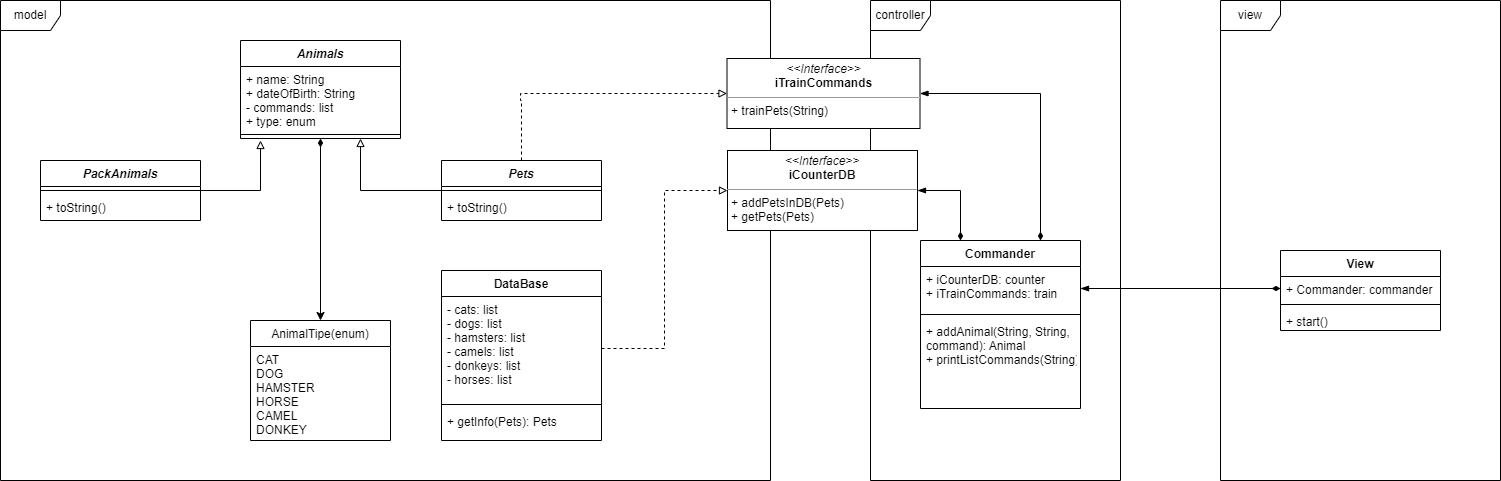

The diagram above was exported from draw.io. Its source (the exported page's mxGraphModel, read from the mxfile embedded in the PNG):
<mxGraphModel dx="1002" dy="577" grid="1" gridSize="10" guides="1" tooltips="1" connect="1" arrows="1" fold="1" page="1" pageScale="1" pageWidth="827" pageHeight="1169" math="0" shadow="0">
  <root>
    <mxCell id="WIyWlLk6GJQsqaUBKTNV-0" />
    <mxCell id="WIyWlLk6GJQsqaUBKTNV-1" parent="WIyWlLk6GJQsqaUBKTNV-0" />
    <mxCell id="yjcnYr5_q2w1mf7pMHdx-4" style="edgeStyle=orthogonalEdgeStyle;rounded=0;orthogonalLoop=1;jettySize=auto;html=1;exitX=0.5;exitY=1;exitDx=0;exitDy=0;entryX=0.5;entryY=0;entryDx=0;entryDy=0;startArrow=diamondThin;startFill=1;" edge="1" parent="WIyWlLk6GJQsqaUBKTNV-1" source="4iGAAr2-oNa-AT3mM5pS-0" target="yjcnYr5_q2w1mf7pMHdx-0">
      <mxGeometry relative="1" as="geometry" />
    </mxCell>
    <mxCell id="4iGAAr2-oNa-AT3mM5pS-0" value="Animals" style="swimlane;fontStyle=3;align=center;verticalAlign=top;childLayout=stackLayout;horizontal=1;startSize=26;horizontalStack=0;resizeParent=1;resizeParentMax=0;resizeLast=0;collapsible=1;marginBottom=0;" parent="WIyWlLk6GJQsqaUBKTNV-1" vertex="1">
      <mxGeometry x="320" y="880" width="160" height="98" as="geometry" />
    </mxCell>
    <mxCell id="4iGAAr2-oNa-AT3mM5pS-1" value="+ name: String&#10;+ dateOfBirth: String&#10;- commands: list&#10;+ type: enum" style="text;strokeColor=none;fillColor=none;align=left;verticalAlign=top;spacingLeft=4;spacingRight=4;overflow=hidden;rotatable=0;points=[[0,0.5],[1,0.5]];portConstraint=eastwest;" parent="4iGAAr2-oNa-AT3mM5pS-0" vertex="1">
      <mxGeometry y="26" width="160" height="64" as="geometry" />
    </mxCell>
    <mxCell id="4iGAAr2-oNa-AT3mM5pS-2" value="" style="line;strokeWidth=1;fillColor=none;align=left;verticalAlign=middle;spacingTop=-1;spacingLeft=3;spacingRight=3;rotatable=0;labelPosition=right;points=[];portConstraint=eastwest;strokeColor=inherit;" parent="4iGAAr2-oNa-AT3mM5pS-0" vertex="1">
      <mxGeometry y="90" width="160" height="8" as="geometry" />
    </mxCell>
    <mxCell id="4iGAAr2-oNa-AT3mM5pS-59" style="edgeStyle=orthogonalEdgeStyle;rounded=0;orthogonalLoop=1;jettySize=auto;html=1;exitX=1;exitY=0.5;exitDx=0;exitDy=0;endArrow=block;endFill=0;" parent="WIyWlLk6GJQsqaUBKTNV-1" source="4iGAAr2-oNa-AT3mM5pS-4" edge="1">
      <mxGeometry relative="1" as="geometry">
        <mxPoint x="340" y="980" as="targetPoint" />
      </mxGeometry>
    </mxCell>
    <mxCell id="4iGAAr2-oNa-AT3mM5pS-4" value="PackAnimals" style="swimlane;fontStyle=3;align=center;verticalAlign=top;childLayout=stackLayout;horizontal=1;startSize=26;horizontalStack=0;resizeParent=1;resizeParentMax=0;resizeLast=0;collapsible=1;marginBottom=0;" parent="WIyWlLk6GJQsqaUBKTNV-1" vertex="1">
      <mxGeometry x="120" y="1000" width="160" height="60" as="geometry" />
    </mxCell>
    <mxCell id="4iGAAr2-oNa-AT3mM5pS-6" value="" style="line;strokeWidth=1;fillColor=none;align=left;verticalAlign=middle;spacingTop=-1;spacingLeft=3;spacingRight=3;rotatable=0;labelPosition=right;points=[];portConstraint=eastwest;strokeColor=inherit;" parent="4iGAAr2-oNa-AT3mM5pS-4" vertex="1">
      <mxGeometry y="26" width="160" height="8" as="geometry" />
    </mxCell>
    <mxCell id="4iGAAr2-oNa-AT3mM5pS-7" value="+ toString()" style="text;strokeColor=none;fillColor=none;align=left;verticalAlign=top;spacingLeft=4;spacingRight=4;overflow=hidden;rotatable=0;points=[[0,0.5],[1,0.5]];portConstraint=eastwest;" parent="4iGAAr2-oNa-AT3mM5pS-4" vertex="1">
      <mxGeometry y="34" width="160" height="26" as="geometry" />
    </mxCell>
    <mxCell id="4iGAAr2-oNa-AT3mM5pS-63" style="edgeStyle=orthogonalEdgeStyle;rounded=0;orthogonalLoop=1;jettySize=auto;html=1;entryX=0.75;entryY=1;entryDx=0;entryDy=0;endArrow=block;endFill=0;" parent="WIyWlLk6GJQsqaUBKTNV-1" source="4iGAAr2-oNa-AT3mM5pS-12" target="4iGAAr2-oNa-AT3mM5pS-0" edge="1">
      <mxGeometry relative="1" as="geometry" />
    </mxCell>
    <mxCell id="4iGAAr2-oNa-AT3mM5pS-12" value="Pets" style="swimlane;fontStyle=3;align=center;verticalAlign=top;childLayout=stackLayout;horizontal=1;startSize=26;horizontalStack=0;resizeParent=1;resizeParentMax=0;resizeLast=0;collapsible=1;marginBottom=0;" parent="WIyWlLk6GJQsqaUBKTNV-1" vertex="1">
      <mxGeometry x="521" y="1000" width="160" height="60" as="geometry" />
    </mxCell>
    <mxCell id="4iGAAr2-oNa-AT3mM5pS-13" value="" style="line;strokeWidth=1;fillColor=none;align=left;verticalAlign=middle;spacingTop=-1;spacingLeft=3;spacingRight=3;rotatable=0;labelPosition=right;points=[];portConstraint=eastwest;strokeColor=inherit;" parent="4iGAAr2-oNa-AT3mM5pS-12" vertex="1">
      <mxGeometry y="26" width="160" height="8" as="geometry" />
    </mxCell>
    <mxCell id="4iGAAr2-oNa-AT3mM5pS-14" value="+ toString()" style="text;strokeColor=none;fillColor=none;align=left;verticalAlign=top;spacingLeft=4;spacingRight=4;overflow=hidden;rotatable=0;points=[[0,0.5],[1,0.5]];portConstraint=eastwest;" parent="4iGAAr2-oNa-AT3mM5pS-12" vertex="1">
      <mxGeometry y="34" width="160" height="26" as="geometry" />
    </mxCell>
    <mxCell id="4iGAAr2-oNa-AT3mM5pS-74" style="edgeStyle=orthogonalEdgeStyle;rounded=0;orthogonalLoop=1;jettySize=auto;html=1;exitX=0.25;exitY=0;exitDx=0;exitDy=0;entryX=1;entryY=0.5;entryDx=0;entryDy=0;endArrow=blockThin;endFill=1;startArrow=diamondThin;startFill=1;" parent="WIyWlLk6GJQsqaUBKTNV-1" source="4iGAAr2-oNa-AT3mM5pS-36" target="4iGAAr2-oNa-AT3mM5pS-41" edge="1">
      <mxGeometry relative="1" as="geometry" />
    </mxCell>
    <mxCell id="4iGAAr2-oNa-AT3mM5pS-76" style="edgeStyle=orthogonalEdgeStyle;rounded=0;orthogonalLoop=1;jettySize=auto;html=1;exitX=0.75;exitY=0;exitDx=0;exitDy=0;entryX=1;entryY=0.5;entryDx=0;entryDy=0;startArrow=diamondThin;startFill=1;endArrow=blockThin;endFill=1;" parent="WIyWlLk6GJQsqaUBKTNV-1" source="4iGAAr2-oNa-AT3mM5pS-36" target="4iGAAr2-oNa-AT3mM5pS-47" edge="1">
      <mxGeometry relative="1" as="geometry" />
    </mxCell>
    <mxCell id="4iGAAr2-oNa-AT3mM5pS-36" value="Commander" style="swimlane;fontStyle=1;align=center;verticalAlign=top;childLayout=stackLayout;horizontal=1;startSize=26;horizontalStack=0;resizeParent=1;resizeParentMax=0;resizeLast=0;collapsible=1;marginBottom=0;" parent="WIyWlLk6GJQsqaUBKTNV-1" vertex="1">
      <mxGeometry x="1000" y="1080" width="160" height="168" as="geometry" />
    </mxCell>
    <mxCell id="4iGAAr2-oNa-AT3mM5pS-37" value="+ iCounterDB: counter&#10;+ iTrainCommands: train" style="text;strokeColor=none;fillColor=none;align=left;verticalAlign=top;spacingLeft=4;spacingRight=4;overflow=hidden;rotatable=0;points=[[0,0.5],[1,0.5]];portConstraint=eastwest;" parent="4iGAAr2-oNa-AT3mM5pS-36" vertex="1">
      <mxGeometry y="26" width="160" height="44" as="geometry" />
    </mxCell>
    <mxCell id="4iGAAr2-oNa-AT3mM5pS-38" value="" style="line;strokeWidth=1;fillColor=none;align=left;verticalAlign=middle;spacingTop=-1;spacingLeft=3;spacingRight=3;rotatable=0;labelPosition=right;points=[];portConstraint=eastwest;strokeColor=inherit;" parent="4iGAAr2-oNa-AT3mM5pS-36" vertex="1">
      <mxGeometry y="70" width="160" height="8" as="geometry" />
    </mxCell>
    <mxCell id="4iGAAr2-oNa-AT3mM5pS-39" value="+ addAnimal(String, String, &#10;command): Animal&#10;+ printListCommands(String): list" style="text;strokeColor=none;fillColor=none;align=left;verticalAlign=top;spacingLeft=4;spacingRight=4;overflow=hidden;rotatable=0;points=[[0,0.5],[1,0.5]];portConstraint=eastwest;" parent="4iGAAr2-oNa-AT3mM5pS-36" vertex="1">
      <mxGeometry y="78" width="160" height="90" as="geometry" />
    </mxCell>
    <mxCell id="4iGAAr2-oNa-AT3mM5pS-42" value="DataBase" style="swimlane;fontStyle=1;align=center;verticalAlign=top;childLayout=stackLayout;horizontal=1;startSize=26;horizontalStack=0;resizeParent=1;resizeParentMax=0;resizeLast=0;collapsible=1;marginBottom=0;" parent="WIyWlLk6GJQsqaUBKTNV-1" vertex="1">
      <mxGeometry x="521" y="1110" width="160" height="170" as="geometry" />
    </mxCell>
    <mxCell id="4iGAAr2-oNa-AT3mM5pS-43" value="- cats: list&#10;- dogs: list&#10;- hamsters: list&#10;- camels: list&#10;- donkeys: list&#10;- horses: list" style="text;strokeColor=none;fillColor=none;align=left;verticalAlign=top;spacingLeft=4;spacingRight=4;overflow=hidden;rotatable=0;points=[[0,0.5],[1,0.5]];portConstraint=eastwest;" parent="4iGAAr2-oNa-AT3mM5pS-42" vertex="1">
      <mxGeometry y="26" width="160" height="104" as="geometry" />
    </mxCell>
    <mxCell id="4iGAAr2-oNa-AT3mM5pS-44" value="" style="line;strokeWidth=1;fillColor=none;align=left;verticalAlign=middle;spacingTop=-1;spacingLeft=3;spacingRight=3;rotatable=0;labelPosition=right;points=[];portConstraint=eastwest;strokeColor=inherit;" parent="4iGAAr2-oNa-AT3mM5pS-42" vertex="1">
      <mxGeometry y="130" width="160" height="8" as="geometry" />
    </mxCell>
    <mxCell id="4iGAAr2-oNa-AT3mM5pS-45" value="+ getInfo(Pets): Pets" style="text;strokeColor=none;fillColor=none;align=left;verticalAlign=top;spacingLeft=4;spacingRight=4;overflow=hidden;rotatable=0;points=[[0,0.5],[1,0.5]];portConstraint=eastwest;" parent="4iGAAr2-oNa-AT3mM5pS-42" vertex="1">
      <mxGeometry y="138" width="160" height="32" as="geometry" />
    </mxCell>
    <mxCell id="4iGAAr2-oNa-AT3mM5pS-56" value="model" style="shape=umlFrame;whiteSpace=wrap;html=1;pointerEvents=0;" parent="WIyWlLk6GJQsqaUBKTNV-1" vertex="1">
      <mxGeometry x="80" y="840" width="770" height="480" as="geometry" />
    </mxCell>
    <mxCell id="4iGAAr2-oNa-AT3mM5pS-57" value="controller" style="shape=umlFrame;whiteSpace=wrap;html=1;pointerEvents=0;" parent="WIyWlLk6GJQsqaUBKTNV-1" vertex="1">
      <mxGeometry x="950" y="840" width="250" height="480" as="geometry" />
    </mxCell>
    <mxCell id="4iGAAr2-oNa-AT3mM5pS-58" value="view" style="shape=umlFrame;whiteSpace=wrap;html=1;pointerEvents=0;" parent="WIyWlLk6GJQsqaUBKTNV-1" vertex="1">
      <mxGeometry x="1300" y="840" width="280" height="480" as="geometry" />
    </mxCell>
    <mxCell id="4iGAAr2-oNa-AT3mM5pS-72" style="edgeStyle=orthogonalEdgeStyle;rounded=0;orthogonalLoop=1;jettySize=auto;html=1;exitX=0.5;exitY=0;exitDx=0;exitDy=0;endArrow=block;endFill=0;dashed=1;" parent="WIyWlLk6GJQsqaUBKTNV-1" source="4iGAAr2-oNa-AT3mM5pS-12" target="4iGAAr2-oNa-AT3mM5pS-47" edge="1">
      <mxGeometry relative="1" as="geometry">
        <Array as="points">
          <mxPoint x="601" y="940" />
          <mxPoint x="600" y="940" />
          <mxPoint x="600" y="933" />
        </Array>
      </mxGeometry>
    </mxCell>
    <mxCell id="4iGAAr2-oNa-AT3mM5pS-41" value="&lt;p style=&quot;margin:0px;margin-top:4px;text-align:center;&quot;&gt;&lt;i&gt;&amp;lt;&amp;lt;Interface&amp;gt;&amp;gt;&lt;/i&gt;&lt;br&gt;&lt;b&gt;iCounterDB&lt;/b&gt;&lt;/p&gt;&lt;hr size=&quot;1&quot;&gt;&lt;p style=&quot;margin:0px;margin-left:4px;&quot;&gt;+ addPetsInDB(Pets)&lt;/p&gt;&lt;p style=&quot;margin:0px;margin-left:4px;&quot;&gt;+ getPets(Pets)&lt;/p&gt;&lt;p style=&quot;margin:0px;margin-left:4px;&quot;&gt;&lt;br&gt;&lt;/p&gt;" style="verticalAlign=top;align=left;overflow=fill;fontSize=12;fontFamily=Helvetica;html=1;" parent="WIyWlLk6GJQsqaUBKTNV-1" vertex="1">
      <mxGeometry x="807" y="990" width="190" height="80" as="geometry" />
    </mxCell>
    <mxCell id="4iGAAr2-oNa-AT3mM5pS-73" style="edgeStyle=orthogonalEdgeStyle;rounded=0;orthogonalLoop=1;jettySize=auto;html=1;exitX=1;exitY=0.5;exitDx=0;exitDy=0;entryX=0;entryY=0.5;entryDx=0;entryDy=0;dashed=1;endArrow=block;endFill=0;" parent="WIyWlLk6GJQsqaUBKTNV-1" source="4iGAAr2-oNa-AT3mM5pS-43" target="4iGAAr2-oNa-AT3mM5pS-41" edge="1">
      <mxGeometry relative="1" as="geometry" />
    </mxCell>
    <mxCell id="4iGAAr2-oNa-AT3mM5pS-79" value="View" style="swimlane;fontStyle=1;align=center;verticalAlign=top;childLayout=stackLayout;horizontal=1;startSize=26;horizontalStack=0;resizeParent=1;resizeParentMax=0;resizeLast=0;collapsible=1;marginBottom=0;" parent="WIyWlLk6GJQsqaUBKTNV-1" vertex="1">
      <mxGeometry x="1360" y="1090" width="160" height="80" as="geometry" />
    </mxCell>
    <mxCell id="4iGAAr2-oNa-AT3mM5pS-80" value="+ Commander: commander" style="text;strokeColor=none;fillColor=none;align=left;verticalAlign=top;spacingLeft=4;spacingRight=4;overflow=hidden;rotatable=0;points=[[0,0.5],[1,0.5]];portConstraint=eastwest;" parent="4iGAAr2-oNa-AT3mM5pS-79" vertex="1">
      <mxGeometry y="26" width="160" height="24" as="geometry" />
    </mxCell>
    <mxCell id="4iGAAr2-oNa-AT3mM5pS-81" value="" style="line;strokeWidth=1;fillColor=none;align=left;verticalAlign=middle;spacingTop=-1;spacingLeft=3;spacingRight=3;rotatable=0;labelPosition=right;points=[];portConstraint=eastwest;strokeColor=inherit;" parent="4iGAAr2-oNa-AT3mM5pS-79" vertex="1">
      <mxGeometry y="50" width="160" height="8" as="geometry" />
    </mxCell>
    <mxCell id="4iGAAr2-oNa-AT3mM5pS-82" value="+ start()" style="text;strokeColor=none;fillColor=none;align=left;verticalAlign=top;spacingLeft=4;spacingRight=4;overflow=hidden;rotatable=0;points=[[0,0.5],[1,0.5]];portConstraint=eastwest;" parent="4iGAAr2-oNa-AT3mM5pS-79" vertex="1">
      <mxGeometry y="58" width="160" height="22" as="geometry" />
    </mxCell>
    <mxCell id="4iGAAr2-oNa-AT3mM5pS-83" style="edgeStyle=orthogonalEdgeStyle;rounded=0;orthogonalLoop=1;jettySize=auto;html=1;exitX=0;exitY=0.5;exitDx=0;exitDy=0;entryX=1;entryY=0.5;entryDx=0;entryDy=0;startArrow=diamondThin;startFill=1;endArrow=blockThin;endFill=1;" parent="WIyWlLk6GJQsqaUBKTNV-1" source="4iGAAr2-oNa-AT3mM5pS-80" target="4iGAAr2-oNa-AT3mM5pS-37" edge="1">
      <mxGeometry relative="1" as="geometry" />
    </mxCell>
    <mxCell id="4iGAAr2-oNa-AT3mM5pS-47" value="&lt;p style=&quot;margin:0px;margin-top:4px;text-align:center;&quot;&gt;&lt;i&gt;&amp;lt;&amp;lt;Interface&amp;gt;&amp;gt;&lt;/i&gt;&lt;br&gt;&lt;b&gt;iTrainCommands&lt;/b&gt;&lt;/p&gt;&lt;hr size=&quot;1&quot;&gt;&lt;p style=&quot;margin:0px;margin-left:4px;&quot;&gt;+ trainPets(String)&lt;br&gt;&lt;/p&gt;&lt;p style=&quot;margin:0px;margin-left:4px;&quot;&gt;&lt;br&gt;&lt;/p&gt;" style="verticalAlign=top;align=left;overflow=fill;fontSize=12;fontFamily=Helvetica;html=1;" parent="WIyWlLk6GJQsqaUBKTNV-1" vertex="1">
      <mxGeometry x="806.5" y="898" width="193" height="70" as="geometry" />
    </mxCell>
    <mxCell id="yjcnYr5_q2w1mf7pMHdx-0" value="AnimalTipe(enum)" style="swimlane;fontStyle=0;childLayout=stackLayout;horizontal=1;startSize=26;fillColor=none;horizontalStack=0;resizeParent=1;resizeParentMax=0;resizeLast=0;collapsible=1;marginBottom=0;" vertex="1" parent="WIyWlLk6GJQsqaUBKTNV-1">
      <mxGeometry x="330" y="1160" width="140" height="120" as="geometry" />
    </mxCell>
    <mxCell id="yjcnYr5_q2w1mf7pMHdx-1" value="CAT&#10;DOG&#10;HAMSTER&#10;HORSE&#10;CAMEL&#10;DONKEY" style="text;strokeColor=none;fillColor=none;align=left;verticalAlign=top;spacingLeft=4;spacingRight=4;overflow=hidden;rotatable=0;points=[[0,0.5],[1,0.5]];portConstraint=eastwest;" vertex="1" parent="yjcnYr5_q2w1mf7pMHdx-0">
      <mxGeometry y="26" width="140" height="94" as="geometry" />
    </mxCell>
  </root>
</mxGraphModel>